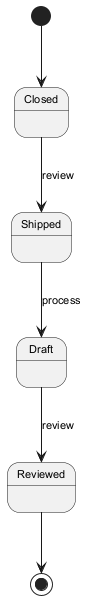

The diagram above was rendered by PlantUML. Its source (embedded in the PNG):
@startuml
skinparam backgroundColor #FFFFFF
skinparam classBackgroundColor #F1F8E9
skinparam classBorderColor #33691E
skinparam defaultFontSize 11
[*] --> Closed
Closed --> Shipped : review
Shipped --> Draft : process
Draft --> Reviewed : review
Reviewed --> [*]
@enduml